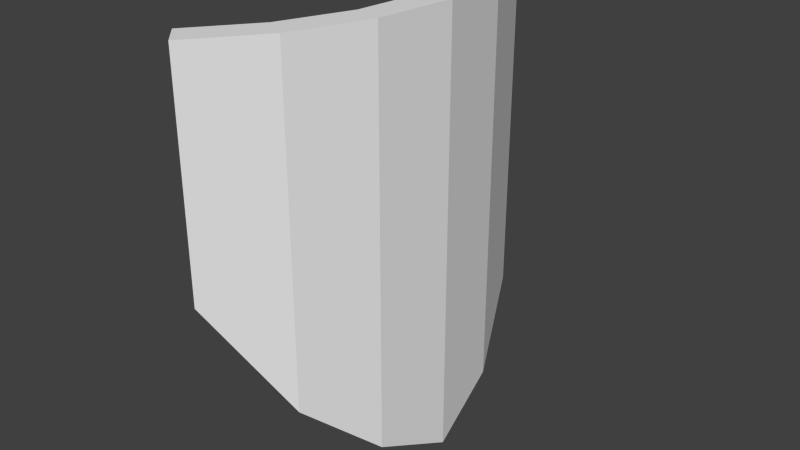 # Source: kite-shield.blend  (saved by Blender 2.68.0; exported with 4.5.12 LTS)
import bpy
from mathutils import Matrix  # noqa: F401  (used for matrix-valued properties, if any)

bpy.ops.wm.read_factory_settings(use_empty=True)
scene = bpy.context.scene
scene.name = 'Scene'

# ---- collections
col_collection_7 = bpy.data.collections.new('Collection 7'); scene.collection.children.link(col_collection_7)

# ---- materials (node trees are filled in below, after node groups)
mat_texture = bpy.data.materials.new('Texture')
mat_texture.alpha_threshold = 0.0
mat_texture.use_transparent_shadow = False
mat_texture.roughness = 0.5
mat_texture.line_color = (0.0, 0.0, 0.0, 1.0)

# ---- material node trees

# ---- world
world_world = bpy.data.worlds.new('World'); scene.world = world_world
world_world.color = (0.05088, 0.05088, 0.05088)
world_world.use_sun_shadow = False
world_world.sun_shadow_jitter_overblur = 0.0
world_world.cycles.sampling_method = 'MANUAL'
world_world.cycles.sample_map_resolution = 256

# ---- meshes
me_cube_004 = bpy.data.meshes.new('Cube.004')
me_cube_004.from_pydata([(1.391, 0.3727, -1.809), (1.44, -6.695e-07, -2.0), (1.391, -0.3727, -1.809), (1.247, -0.72, -1.46), (1.018, -1.018, -0.8602), (1.533, -0.4109, -1.809), (1.587, -7.38e-07, -2.0), (1.533, 0.4109, -1.809), (1.375, 0.7937, -1.46), (1.123, 1.123, -0.8602), (1.123, 1.123, 0.3), (1.375, 0.7937, 0.3), (1.533, 0.4109, 0.3), (1.587, -7.38e-07, 0.3), (1.533, -0.4109, 0.3), (1.018, -1.018, 0.3), (1.247, -0.72, 0.3), (1.391, -0.3727, 0.3), (1.44, -6.695e-07, 0.3), (1.391, 0.3727, 0.3), (1.247, 0.72, 0.3), (1.018, 1.018, 0.3), (1.375, -0.7937, 0.3), (1.123, -1.123, 0.3), (1.247, 0.72, -1.46), (1.018, 1.018, -0.8602), (1.375, -0.7937, -1.46), (1.123, -1.123, -0.8602)], [], [(17, 14, 13, 18), (20, 11, 10, 21), (16, 22, 14, 17), (19, 12, 11, 20), (15, 23, 22, 16), (18, 13, 12, 19), (2, 1, 6, 5), (24, 25, 9, 8), (3, 2, 5, 26), (0, 24, 8, 7), (4, 3, 26, 27), (1, 0, 7, 6), (22, 23, 27, 26), (17, 18, 1, 2), (23, 15, 4, 27), (18, 19, 0, 1), (10, 11, 8, 9), (19, 20, 24, 0), (11, 12, 7, 8), (20, 21, 25, 24), (12, 13, 6, 7), (13, 14, 5, 6), (15, 16, 3, 4), (21, 10, 9, 25), (14, 22, 26, 5), (16, 17, 2, 3)])
_k = set([(0, 1), (0, 24), (1, 2), (1, 6), (2, 3), (3, 4), (4, 15), (5, 6), (5, 26), (6, 7), (7, 8), (8, 9), (9, 10), (10, 11), (10, 21), (11, 12), (12, 13), (13, 14), (14, 22), (15, 16), (15, 23), (16, 17), (17, 18), (18, 19), (19, 20), (20, 21), (21, 25), (22, 23), (23, 27), (24, 25), (26, 27)])
me_cube_004.attributes.new('sharp_edge', 'BOOLEAN', 'EDGE').data.foreach_set('value', [ (min(e.vertices), max(e.vertices)) in _k for e in me_cube_004.edges])
_uv = me_cube_004.uv_layers.new(name='UVMap')
_uv.uv.foreach_set('vector', [0.3157, 1.009, 0.3269, 0.9863, 0.5, 0.9863, 0.5, 1.009, 0.8561, 1.009, 0.8346, 0.9863, 0.9731, 0.9863, 1.004, 1.009, 0.144, 1.009, 0.1655, 0.9863, 0.3269, 0.9863, 0.3157, 1.009, 0.6843, 1.009, 0.6732, 0.9863, 0.8346, 0.9863, 0.8561, 1.009, -0.003452, 1.009, 0.02694, 0.9863, 0.1655, 0.9863, 0.144, 1.009, 0.5, 1.009, 0.5, 0.9863, 0.6732, 0.9863, 0.6843, 1.009, 0.3157, 0.09247, 0.5, -0.006245, 0.5, 0.01689, 0.3269, 0.1118, 0.8257, 0.2329, 0.9908, 0.6094, 0.9612, 0.6096, 0.8061, 0.2441, 0.1743, 0.2329, 0.3157, 0.09247, 0.3269, 0.1118, 0.194, 0.2441, 0.6843, 0.09247, 0.8257, 0.2329, 0.8061, 0.2441, 0.6732, 0.1118, 0.009247, 0.6094, 0.1743, 0.2329, 0.194, 0.2441, 0.03887, 0.6096, 0.5, -0.006245, 0.6843, 0.09247, 0.6732, 0.1118, 0.5, 0.01689, 0.1655, 0.9863, 0.02694, 0.9863, 0.03887, 0.6096, 0.194, 0.2441, 0.3999, 0.2404, 0.4288, 0.2404, 0.4288, 0.08142, 0.3999, 0.09687, 0.02694, 0.9863, -0.003452, 1.009, 0.009247, 0.6094, 0.03887, 0.6096, 0.4288, 0.2404, 0.4576, 0.2404, 0.4576, 0.09687, 0.4288, 0.08142, 0.9731, 0.9863, 0.8346, 0.9863, 0.8061, 0.2441, 0.9612, 0.6096, 0.4576, 0.2404, 0.4845, 0.2404, 0.4797, 0.1188, 0.4576, 0.09687, 0.8346, 0.9863, 0.6732, 0.9863, 0.6732, 0.1118, 0.8061, 0.2441, 0.4845, 0.2404, 0.5076, 0.2404, 0.5056, 0.1778, 0.4797, 0.1188, 0.6732, 0.9863, 0.5, 0.9863, 0.5, 0.01689, 0.6732, 0.1118, 0.5, 0.9863, 0.3269, 0.9863, 0.3269, 0.1118, 0.5, 0.01689, 0.35, 0.2404, 0.373, 0.2404, 0.3778, 0.1188, 0.352, 0.1778, 1.004, 1.009, 0.9731, 0.9863, 0.9612, 0.6096, 0.9908, 0.6094, 0.3269, 0.9863, 0.1655, 0.9863, 0.194, 0.2441, 0.3269, 0.1118, 0.373, 0.2404, 0.3999, 0.2404, 0.3999, 0.09687, 0.3778, 0.1188])
me_cube_004.materials.append(mat_texture)
me_cube_004.use_remesh_preserve_volume = False
me_cube_004.use_remesh_preserve_attributes = False
me_cube_004.use_mirror_vertex_groups = False
me_cube_004.update()

# ---- objects
ob_cube_004 = bpy.data.objects.new('Cube.004', me_cube_004)

# ---- transforms, parenting, visibility, modifiers, constraints
ob_cube_004.location = (0.0, 0.0, 0.0)
ob_cube_004.lineart.crease_threshold = 0.0
_m = ob_cube_004.modifiers.new('EdgeSplit', 'EDGE_SPLIT')
_m.use_edge_angle = False

# ---- collection membership
col_collection_7.objects.link(ob_cube_004)

# ---- scene / render settings (as saved in the file)
scene.frame_start = 1; scene.frame_end = 250; scene.frame_set(1)
scene.render.engine = 'BLENDER_EEVEE_NEXT'
scene.render.image_settings.color_mode = 'RGB'
scene.render.image_settings.compression = 90
scene.render.resolution_percentage = 50
scene.render.dither_intensity = 0.0
scene.cycles.use_denoising = False
scene.cycles.samples = 10
scene.cycles.sampling_pattern = 'TABULATED_SOBOL'
scene.cycles.light_sampling_threshold = 0.0
scene.cycles.use_adaptive_sampling = False
scene.cycles.use_light_tree = False
scene.cycles.blur_glossy = 0.0
scene.cycles.volume_bounces = 1
scene.cycles.pixel_filter_type = 'GAUSSIAN'
scene.cycles.sample_clamp_indirect = 0.0
scene.view_settings.view_transform = 'Standard'
bpy.context.view_layer.update()

# ---- added for rendering (the .blend has no active camera and no usable light): camera, sun
cam_auto = bpy.data.cameras.new('AutoCamera')
cam_auto.lens = 50.0
cam_auto.sensor_width = 36.0
cam_auto.clip_end = 1000.0
ob_auto_camera = bpy.data.objects.new('AutoCamera', cam_auto)
scene.collection.objects.link(ob_auto_camera)
ob_auto_camera.location = (4.32283, -3.62398, 1.56599)
ob_auto_camera.rotation_euler = (1.09748, -7.21219e-08, 0.694738)
scene.camera = ob_auto_camera
light_auto_sun = bpy.data.lights.new('AutoSun', 'SUN')
light_auto_sun.energy = 3.0
light_auto_sun.angle = 0.0523599
ob_auto_sun = bpy.data.objects.new('AutoSun', light_auto_sun)
scene.collection.objects.link(ob_auto_sun)
ob_auto_sun.rotation_euler = (0.872665, 0.174533, 0.523599)
bpy.context.view_layer.update()
